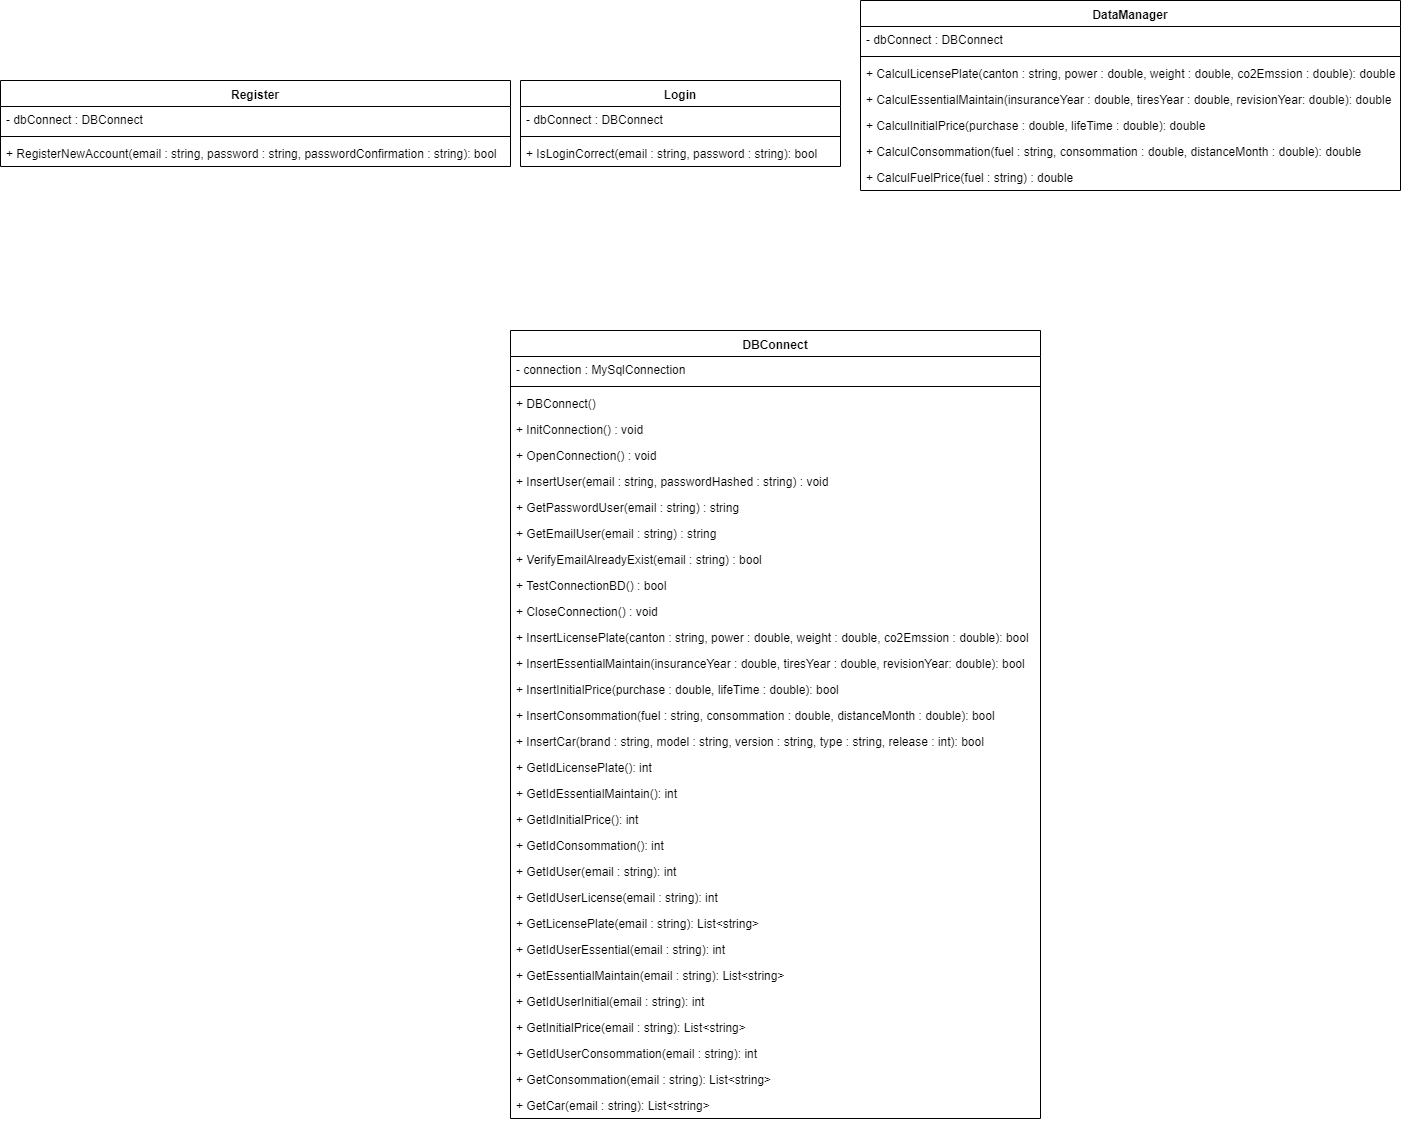

The diagram above was exported from draw.io. Its source (the exported page's mxGraphModel, read from the mxfile embedded in the PNG):
<mxGraphModel dx="2591" dy="822" grid="1" gridSize="10" guides="1" tooltips="1" connect="1" arrows="1" fold="1" page="1" pageScale="1" pageWidth="1169" pageHeight="827" math="0" shadow="0">
  <root>
    <mxCell id="0" />
    <mxCell id="1" parent="0" />
    <mxCell id="Oq_2yFGlB-gFQea5BF6U-1" value="Register" style="swimlane;fontStyle=1;align=center;verticalAlign=top;childLayout=stackLayout;horizontal=1;startSize=26;horizontalStack=0;resizeParent=1;resizeParentMax=0;resizeLast=0;collapsible=1;marginBottom=0;" parent="1" vertex="1">
      <mxGeometry x="-260" y="170" width="510" height="86" as="geometry" />
    </mxCell>
    <mxCell id="Oq_2yFGlB-gFQea5BF6U-2" value="- dbConnect : DBConnect" style="text;strokeColor=none;fillColor=none;align=left;verticalAlign=top;spacingLeft=4;spacingRight=4;overflow=hidden;rotatable=0;points=[[0,0.5],[1,0.5]];portConstraint=eastwest;" parent="Oq_2yFGlB-gFQea5BF6U-1" vertex="1">
      <mxGeometry y="26" width="510" height="26" as="geometry" />
    </mxCell>
    <mxCell id="Oq_2yFGlB-gFQea5BF6U-3" value="" style="line;strokeWidth=1;fillColor=none;align=left;verticalAlign=middle;spacingTop=-1;spacingLeft=3;spacingRight=3;rotatable=0;labelPosition=right;points=[];portConstraint=eastwest;" parent="Oq_2yFGlB-gFQea5BF6U-1" vertex="1">
      <mxGeometry y="52" width="510" height="8" as="geometry" />
    </mxCell>
    <mxCell id="Oq_2yFGlB-gFQea5BF6U-4" value="+ RegisterNewAccount(email : string, password : string, passwordConfirmation : string): bool" style="text;strokeColor=none;fillColor=none;align=left;verticalAlign=top;spacingLeft=4;spacingRight=4;overflow=hidden;rotatable=0;points=[[0,0.5],[1,0.5]];portConstraint=eastwest;" parent="Oq_2yFGlB-gFQea5BF6U-1" vertex="1">
      <mxGeometry y="60" width="510" height="26" as="geometry" />
    </mxCell>
    <mxCell id="Oq_2yFGlB-gFQea5BF6U-5" value="Login" style="swimlane;fontStyle=1;align=center;verticalAlign=top;childLayout=stackLayout;horizontal=1;startSize=26;horizontalStack=0;resizeParent=1;resizeParentMax=0;resizeLast=0;collapsible=1;marginBottom=0;" parent="1" vertex="1">
      <mxGeometry x="260" y="170" width="320" height="86" as="geometry" />
    </mxCell>
    <mxCell id="Oq_2yFGlB-gFQea5BF6U-6" value="- dbConnect : DBConnect" style="text;strokeColor=none;fillColor=none;align=left;verticalAlign=top;spacingLeft=4;spacingRight=4;overflow=hidden;rotatable=0;points=[[0,0.5],[1,0.5]];portConstraint=eastwest;" parent="Oq_2yFGlB-gFQea5BF6U-5" vertex="1">
      <mxGeometry y="26" width="320" height="26" as="geometry" />
    </mxCell>
    <mxCell id="Oq_2yFGlB-gFQea5BF6U-7" value="" style="line;strokeWidth=1;fillColor=none;align=left;verticalAlign=middle;spacingTop=-1;spacingLeft=3;spacingRight=3;rotatable=0;labelPosition=right;points=[];portConstraint=eastwest;" parent="Oq_2yFGlB-gFQea5BF6U-5" vertex="1">
      <mxGeometry y="52" width="320" height="8" as="geometry" />
    </mxCell>
    <mxCell id="Oq_2yFGlB-gFQea5BF6U-8" value="+ IsLoginCorrect(email : string, password : string): bool" style="text;strokeColor=none;fillColor=none;align=left;verticalAlign=top;spacingLeft=4;spacingRight=4;overflow=hidden;rotatable=0;points=[[0,0.5],[1,0.5]];portConstraint=eastwest;" parent="Oq_2yFGlB-gFQea5BF6U-5" vertex="1">
      <mxGeometry y="60" width="320" height="26" as="geometry" />
    </mxCell>
    <mxCell id="Oq_2yFGlB-gFQea5BF6U-9" value="DataManager" style="swimlane;fontStyle=1;align=center;verticalAlign=top;childLayout=stackLayout;horizontal=1;startSize=26;horizontalStack=0;resizeParent=1;resizeParentMax=0;resizeLast=0;collapsible=1;marginBottom=0;" parent="1" vertex="1">
      <mxGeometry x="600" y="90" width="540" height="190" as="geometry" />
    </mxCell>
    <mxCell id="Oq_2yFGlB-gFQea5BF6U-10" value="- dbConnect : DBConnect" style="text;strokeColor=none;fillColor=none;align=left;verticalAlign=top;spacingLeft=4;spacingRight=4;overflow=hidden;rotatable=0;points=[[0,0.5],[1,0.5]];portConstraint=eastwest;" parent="Oq_2yFGlB-gFQea5BF6U-9" vertex="1">
      <mxGeometry y="26" width="540" height="26" as="geometry" />
    </mxCell>
    <mxCell id="Oq_2yFGlB-gFQea5BF6U-11" value="" style="line;strokeWidth=1;fillColor=none;align=left;verticalAlign=middle;spacingTop=-1;spacingLeft=3;spacingRight=3;rotatable=0;labelPosition=right;points=[];portConstraint=eastwest;" parent="Oq_2yFGlB-gFQea5BF6U-9" vertex="1">
      <mxGeometry y="52" width="540" height="8" as="geometry" />
    </mxCell>
    <mxCell id="MXKilqO7_nNRTqanVOXc-3" value="+ CalculLicensePlate(canton : string, power : double, weight : double, co2Emssion : double): double" style="text;strokeColor=none;fillColor=none;align=left;verticalAlign=top;spacingLeft=4;spacingRight=4;overflow=hidden;rotatable=0;points=[[0,0.5],[1,0.5]];portConstraint=eastwest;" parent="Oq_2yFGlB-gFQea5BF6U-9" vertex="1">
      <mxGeometry y="60" width="540" height="26" as="geometry" />
    </mxCell>
    <mxCell id="MXKilqO7_nNRTqanVOXc-4" value="+ CalculEssentialMaintain(insuranceYear : double, tiresYear : double, revisionYear: double): double" style="text;strokeColor=none;fillColor=none;align=left;verticalAlign=top;spacingLeft=4;spacingRight=4;overflow=hidden;rotatable=0;points=[[0,0.5],[1,0.5]];portConstraint=eastwest;" parent="Oq_2yFGlB-gFQea5BF6U-9" vertex="1">
      <mxGeometry y="86" width="540" height="26" as="geometry" />
    </mxCell>
    <mxCell id="MXKilqO7_nNRTqanVOXc-5" value="+ CalculInitialPrice(purchase : double, lifeTime : double): double" style="text;strokeColor=none;fillColor=none;align=left;verticalAlign=top;spacingLeft=4;spacingRight=4;overflow=hidden;rotatable=0;points=[[0,0.5],[1,0.5]];portConstraint=eastwest;" parent="Oq_2yFGlB-gFQea5BF6U-9" vertex="1">
      <mxGeometry y="112" width="540" height="26" as="geometry" />
    </mxCell>
    <mxCell id="MXKilqO7_nNRTqanVOXc-6" value="+ CalculConsommation(fuel : string, consommation : double, distanceMonth : double): double" style="text;strokeColor=none;fillColor=none;align=left;verticalAlign=top;spacingLeft=4;spacingRight=4;overflow=hidden;rotatable=0;points=[[0,0.5],[1,0.5]];portConstraint=eastwest;" parent="Oq_2yFGlB-gFQea5BF6U-9" vertex="1">
      <mxGeometry y="138" width="540" height="26" as="geometry" />
    </mxCell>
    <mxCell id="MXKilqO7_nNRTqanVOXc-1" value="+ CalculFuelPrice(fuel : string) : double" style="text;strokeColor=none;fillColor=none;align=left;verticalAlign=top;spacingLeft=4;spacingRight=4;overflow=hidden;rotatable=0;points=[[0,0.5],[1,0.5]];portConstraint=eastwest;" parent="Oq_2yFGlB-gFQea5BF6U-9" vertex="1">
      <mxGeometry y="164" width="540" height="26" as="geometry" />
    </mxCell>
    <mxCell id="Oq_2yFGlB-gFQea5BF6U-13" value="DBConnect" style="swimlane;fontStyle=1;align=center;verticalAlign=top;childLayout=stackLayout;horizontal=1;startSize=26;horizontalStack=0;resizeParent=1;resizeParentMax=0;resizeLast=0;collapsible=1;marginBottom=0;" parent="1" vertex="1">
      <mxGeometry x="250" y="420" width="530" height="788" as="geometry" />
    </mxCell>
    <mxCell id="Oq_2yFGlB-gFQea5BF6U-14" value="- connection : MySqlConnection" style="text;strokeColor=none;fillColor=none;align=left;verticalAlign=top;spacingLeft=4;spacingRight=4;overflow=hidden;rotatable=0;points=[[0,0.5],[1,0.5]];portConstraint=eastwest;" parent="Oq_2yFGlB-gFQea5BF6U-13" vertex="1">
      <mxGeometry y="26" width="530" height="26" as="geometry" />
    </mxCell>
    <mxCell id="Oq_2yFGlB-gFQea5BF6U-15" value="" style="line;strokeWidth=1;fillColor=none;align=left;verticalAlign=middle;spacingTop=-1;spacingLeft=3;spacingRight=3;rotatable=0;labelPosition=right;points=[];portConstraint=eastwest;" parent="Oq_2yFGlB-gFQea5BF6U-13" vertex="1">
      <mxGeometry y="52" width="530" height="8" as="geometry" />
    </mxCell>
    <mxCell id="Oq_2yFGlB-gFQea5BF6U-16" value="+ DBConnect()" style="text;strokeColor=none;fillColor=none;align=left;verticalAlign=top;spacingLeft=4;spacingRight=4;overflow=hidden;rotatable=0;points=[[0,0.5],[1,0.5]];portConstraint=eastwest;" parent="Oq_2yFGlB-gFQea5BF6U-13" vertex="1">
      <mxGeometry y="60" width="530" height="26" as="geometry" />
    </mxCell>
    <mxCell id="Oq_2yFGlB-gFQea5BF6U-20" value="+ InitConnection() : void" style="text;strokeColor=none;fillColor=none;align=left;verticalAlign=top;spacingLeft=4;spacingRight=4;overflow=hidden;rotatable=0;points=[[0,0.5],[1,0.5]];portConstraint=eastwest;" parent="Oq_2yFGlB-gFQea5BF6U-13" vertex="1">
      <mxGeometry y="86" width="530" height="26" as="geometry" />
    </mxCell>
    <mxCell id="Oq_2yFGlB-gFQea5BF6U-21" value="+ OpenConnection() : void" style="text;strokeColor=none;fillColor=none;align=left;verticalAlign=top;spacingLeft=4;spacingRight=4;overflow=hidden;rotatable=0;points=[[0,0.5],[1,0.5]];portConstraint=eastwest;" parent="Oq_2yFGlB-gFQea5BF6U-13" vertex="1">
      <mxGeometry y="112" width="530" height="26" as="geometry" />
    </mxCell>
    <mxCell id="Oq_2yFGlB-gFQea5BF6U-22" value="+ InsertUser(email : string, passwordHashed : string) : void" style="text;strokeColor=none;fillColor=none;align=left;verticalAlign=top;spacingLeft=4;spacingRight=4;overflow=hidden;rotatable=0;points=[[0,0.5],[1,0.5]];portConstraint=eastwest;" parent="Oq_2yFGlB-gFQea5BF6U-13" vertex="1">
      <mxGeometry y="138" width="530" height="26" as="geometry" />
    </mxCell>
    <mxCell id="Oq_2yFGlB-gFQea5BF6U-23" value="+ GetPasswordUser(email : string) : string" style="text;strokeColor=none;fillColor=none;align=left;verticalAlign=top;spacingLeft=4;spacingRight=4;overflow=hidden;rotatable=0;points=[[0,0.5],[1,0.5]];portConstraint=eastwest;" parent="Oq_2yFGlB-gFQea5BF6U-13" vertex="1">
      <mxGeometry y="164" width="530" height="26" as="geometry" />
    </mxCell>
    <mxCell id="Oq_2yFGlB-gFQea5BF6U-24" value="+ GetEmailUser(email : string) : string" style="text;strokeColor=none;fillColor=none;align=left;verticalAlign=top;spacingLeft=4;spacingRight=4;overflow=hidden;rotatable=0;points=[[0,0.5],[1,0.5]];portConstraint=eastwest;" parent="Oq_2yFGlB-gFQea5BF6U-13" vertex="1">
      <mxGeometry y="190" width="530" height="26" as="geometry" />
    </mxCell>
    <mxCell id="Oq_2yFGlB-gFQea5BF6U-25" value="+ VerifyEmailAlreadyExist(email : string) : bool" style="text;strokeColor=none;fillColor=none;align=left;verticalAlign=top;spacingLeft=4;spacingRight=4;overflow=hidden;rotatable=0;points=[[0,0.5],[1,0.5]];portConstraint=eastwest;" parent="Oq_2yFGlB-gFQea5BF6U-13" vertex="1">
      <mxGeometry y="216" width="530" height="26" as="geometry" />
    </mxCell>
    <mxCell id="Oq_2yFGlB-gFQea5BF6U-26" value="+ TestConnectionBD() : bool" style="text;strokeColor=none;fillColor=none;align=left;verticalAlign=top;spacingLeft=4;spacingRight=4;overflow=hidden;rotatable=0;points=[[0,0.5],[1,0.5]];portConstraint=eastwest;" parent="Oq_2yFGlB-gFQea5BF6U-13" vertex="1">
      <mxGeometry y="242" width="530" height="26" as="geometry" />
    </mxCell>
    <mxCell id="Oq_2yFGlB-gFQea5BF6U-27" value="+ CloseConnection() : void" style="text;strokeColor=none;fillColor=none;align=left;verticalAlign=top;spacingLeft=4;spacingRight=4;overflow=hidden;rotatable=0;points=[[0,0.5],[1,0.5]];portConstraint=eastwest;" parent="Oq_2yFGlB-gFQea5BF6U-13" vertex="1">
      <mxGeometry y="268" width="530" height="26" as="geometry" />
    </mxCell>
    <mxCell id="Oq_2yFGlB-gFQea5BF6U-28" value="+ InsertLicensePlate(canton : string, power : double, weight : double, co2Emssion : double): bool" style="text;strokeColor=none;fillColor=none;align=left;verticalAlign=top;spacingLeft=4;spacingRight=4;overflow=hidden;rotatable=0;points=[[0,0.5],[1,0.5]];portConstraint=eastwest;" parent="Oq_2yFGlB-gFQea5BF6U-13" vertex="1">
      <mxGeometry y="294" width="530" height="26" as="geometry" />
    </mxCell>
    <mxCell id="Oq_2yFGlB-gFQea5BF6U-29" value="+ InsertEssentialMaintain(insuranceYear : double, tiresYear : double, revisionYear: double): bool" style="text;strokeColor=none;fillColor=none;align=left;verticalAlign=top;spacingLeft=4;spacingRight=4;overflow=hidden;rotatable=0;points=[[0,0.5],[1,0.5]];portConstraint=eastwest;" parent="Oq_2yFGlB-gFQea5BF6U-13" vertex="1">
      <mxGeometry y="320" width="530" height="26" as="geometry" />
    </mxCell>
    <mxCell id="Oq_2yFGlB-gFQea5BF6U-30" value="+ InsertInitialPrice(purchase : double, lifeTime : double): bool" style="text;strokeColor=none;fillColor=none;align=left;verticalAlign=top;spacingLeft=4;spacingRight=4;overflow=hidden;rotatable=0;points=[[0,0.5],[1,0.5]];portConstraint=eastwest;" parent="Oq_2yFGlB-gFQea5BF6U-13" vertex="1">
      <mxGeometry y="346" width="530" height="26" as="geometry" />
    </mxCell>
    <mxCell id="MXKilqO7_nNRTqanVOXc-10" value="+ InsertConsommation(fuel : string, consommation : double, distanceMonth : double): bool" style="text;strokeColor=none;fillColor=none;align=left;verticalAlign=top;spacingLeft=4;spacingRight=4;overflow=hidden;rotatable=0;points=[[0,0.5],[1,0.5]];portConstraint=eastwest;" parent="Oq_2yFGlB-gFQea5BF6U-13" vertex="1">
      <mxGeometry y="372" width="530" height="26" as="geometry" />
    </mxCell>
    <mxCell id="Oq_2yFGlB-gFQea5BF6U-31" value="+ InsertCar(brand : string, model : string, version : string, type : string, release : int): bool" style="text;strokeColor=none;fillColor=none;align=left;verticalAlign=top;spacingLeft=4;spacingRight=4;overflow=hidden;rotatable=0;points=[[0,0.5],[1,0.5]];portConstraint=eastwest;" parent="Oq_2yFGlB-gFQea5BF6U-13" vertex="1">
      <mxGeometry y="398" width="530" height="26" as="geometry" />
    </mxCell>
    <mxCell id="Oq_2yFGlB-gFQea5BF6U-32" value="+ GetIdLicensePlate(): int" style="text;strokeColor=none;fillColor=none;align=left;verticalAlign=top;spacingLeft=4;spacingRight=4;overflow=hidden;rotatable=0;points=[[0,0.5],[1,0.5]];portConstraint=eastwest;" parent="Oq_2yFGlB-gFQea5BF6U-13" vertex="1">
      <mxGeometry y="424" width="530" height="26" as="geometry" />
    </mxCell>
    <mxCell id="Oq_2yFGlB-gFQea5BF6U-34" value="+ GetIdEssentialMaintain(): int" style="text;strokeColor=none;fillColor=none;align=left;verticalAlign=top;spacingLeft=4;spacingRight=4;overflow=hidden;rotatable=0;points=[[0,0.5],[1,0.5]];portConstraint=eastwest;" parent="Oq_2yFGlB-gFQea5BF6U-13" vertex="1">
      <mxGeometry y="450" width="530" height="26" as="geometry" />
    </mxCell>
    <mxCell id="Oq_2yFGlB-gFQea5BF6U-36" value="+ GetIdInitialPrice(): int" style="text;strokeColor=none;fillColor=none;align=left;verticalAlign=top;spacingLeft=4;spacingRight=4;overflow=hidden;rotatable=0;points=[[0,0.5],[1,0.5]];portConstraint=eastwest;" parent="Oq_2yFGlB-gFQea5BF6U-13" vertex="1">
      <mxGeometry y="476" width="530" height="26" as="geometry" />
    </mxCell>
    <mxCell id="dAi1_oeCA61fbUW3y0Cz-2" value="+ GetIdConsommation(): int" style="text;strokeColor=none;fillColor=none;align=left;verticalAlign=top;spacingLeft=4;spacingRight=4;overflow=hidden;rotatable=0;points=[[0,0.5],[1,0.5]];portConstraint=eastwest;" vertex="1" parent="Oq_2yFGlB-gFQea5BF6U-13">
      <mxGeometry y="502" width="530" height="26" as="geometry" />
    </mxCell>
    <mxCell id="Oq_2yFGlB-gFQea5BF6U-38" value="+ GetIdUser(email : string): int" style="text;strokeColor=none;fillColor=none;align=left;verticalAlign=top;spacingLeft=4;spacingRight=4;overflow=hidden;rotatable=0;points=[[0,0.5],[1,0.5]];portConstraint=eastwest;" parent="Oq_2yFGlB-gFQea5BF6U-13" vertex="1">
      <mxGeometry y="528" width="530" height="26" as="geometry" />
    </mxCell>
    <mxCell id="MXKilqO7_nNRTqanVOXc-13" value="+ GetIdUserLicense(email : string): int" style="text;strokeColor=none;fillColor=none;align=left;verticalAlign=top;spacingLeft=4;spacingRight=4;overflow=hidden;rotatable=0;points=[[0,0.5],[1,0.5]];portConstraint=eastwest;" parent="Oq_2yFGlB-gFQea5BF6U-13" vertex="1">
      <mxGeometry y="554" width="530" height="26" as="geometry" />
    </mxCell>
    <mxCell id="MXKilqO7_nNRTqanVOXc-14" value="+ GetLicensePlate(email : string): List&lt;string&gt;" style="text;strokeColor=none;fillColor=none;align=left;verticalAlign=top;spacingLeft=4;spacingRight=4;overflow=hidden;rotatable=0;points=[[0,0.5],[1,0.5]];portConstraint=eastwest;" parent="Oq_2yFGlB-gFQea5BF6U-13" vertex="1">
      <mxGeometry y="580" width="530" height="26" as="geometry" />
    </mxCell>
    <mxCell id="MXKilqO7_nNRTqanVOXc-15" value="+ GetIdUserEssential(email : string): int" style="text;strokeColor=none;fillColor=none;align=left;verticalAlign=top;spacingLeft=4;spacingRight=4;overflow=hidden;rotatable=0;points=[[0,0.5],[1,0.5]];portConstraint=eastwest;" parent="Oq_2yFGlB-gFQea5BF6U-13" vertex="1">
      <mxGeometry y="606" width="530" height="26" as="geometry" />
    </mxCell>
    <mxCell id="MXKilqO7_nNRTqanVOXc-16" value="+ GetEssentialMaintain(email : string): List&lt;string&gt;" style="text;strokeColor=none;fillColor=none;align=left;verticalAlign=top;spacingLeft=4;spacingRight=4;overflow=hidden;rotatable=0;points=[[0,0.5],[1,0.5]];portConstraint=eastwest;" parent="Oq_2yFGlB-gFQea5BF6U-13" vertex="1">
      <mxGeometry y="632" width="530" height="26" as="geometry" />
    </mxCell>
    <mxCell id="MXKilqO7_nNRTqanVOXc-17" value="+ GetIdUserInitial(email : string): int" style="text;strokeColor=none;fillColor=none;align=left;verticalAlign=top;spacingLeft=4;spacingRight=4;overflow=hidden;rotatable=0;points=[[0,0.5],[1,0.5]];portConstraint=eastwest;" parent="Oq_2yFGlB-gFQea5BF6U-13" vertex="1">
      <mxGeometry y="658" width="530" height="26" as="geometry" />
    </mxCell>
    <mxCell id="MXKilqO7_nNRTqanVOXc-18" value="+ GetInitialPrice(email : string): List&lt;string&gt;" style="text;strokeColor=none;fillColor=none;align=left;verticalAlign=top;spacingLeft=4;spacingRight=4;overflow=hidden;rotatable=0;points=[[0,0.5],[1,0.5]];portConstraint=eastwest;" parent="Oq_2yFGlB-gFQea5BF6U-13" vertex="1">
      <mxGeometry y="684" width="530" height="26" as="geometry" />
    </mxCell>
    <mxCell id="MXKilqO7_nNRTqanVOXc-19" value="+ GetIdUserConsommation(email : string): int" style="text;strokeColor=none;fillColor=none;align=left;verticalAlign=top;spacingLeft=4;spacingRight=4;overflow=hidden;rotatable=0;points=[[0,0.5],[1,0.5]];portConstraint=eastwest;" parent="Oq_2yFGlB-gFQea5BF6U-13" vertex="1">
      <mxGeometry y="710" width="530" height="26" as="geometry" />
    </mxCell>
    <mxCell id="MXKilqO7_nNRTqanVOXc-20" value="+ GetConsommation(email : string): List&lt;string&gt;" style="text;strokeColor=none;fillColor=none;align=left;verticalAlign=top;spacingLeft=4;spacingRight=4;overflow=hidden;rotatable=0;points=[[0,0.5],[1,0.5]];portConstraint=eastwest;" parent="Oq_2yFGlB-gFQea5BF6U-13" vertex="1">
      <mxGeometry y="736" width="530" height="26" as="geometry" />
    </mxCell>
    <mxCell id="Oq_2yFGlB-gFQea5BF6U-39" value="+ GetCar(email : string): List&lt;string&gt;" style="text;strokeColor=none;fillColor=none;align=left;verticalAlign=top;spacingLeft=4;spacingRight=4;overflow=hidden;rotatable=0;points=[[0,0.5],[1,0.5]];portConstraint=eastwest;" parent="Oq_2yFGlB-gFQea5BF6U-13" vertex="1">
      <mxGeometry y="762" width="530" height="26" as="geometry" />
    </mxCell>
  </root>
</mxGraphModel>